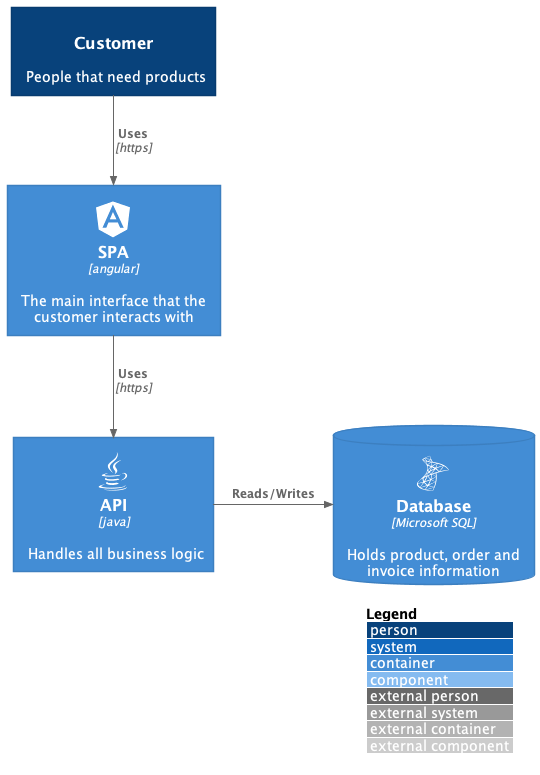

The diagram above was rendered by PlantUML. Its source (embedded in the PNG):
@startuml
!include ../C4-PlantUML/C4_Component.puml

!define DEVICONS ../plantuml-icon-font-sprites/devicons
!include DEVICONS/angular.puml
!include DEVICONS/java.puml
!include DEVICONS/msql_server.puml

LAYOUT_WITH_LEGEND()

Person(user, "Customer", "People that need products", "users")
Container(spa, "SPA", "angular", "The main interface that the customer interacts with", "angular")
Container(api, "API", "java", "Handles all business logic", "java")
ContainerDb(db, "Database", "Microsoft SQL", "Holds product, order and invoice information", "msql_server")

Rel(user, spa, "Uses", "https")
Rel(spa, api, "Uses", "https")
Rel_R(api, db, "Reads/Writes")
@enduml